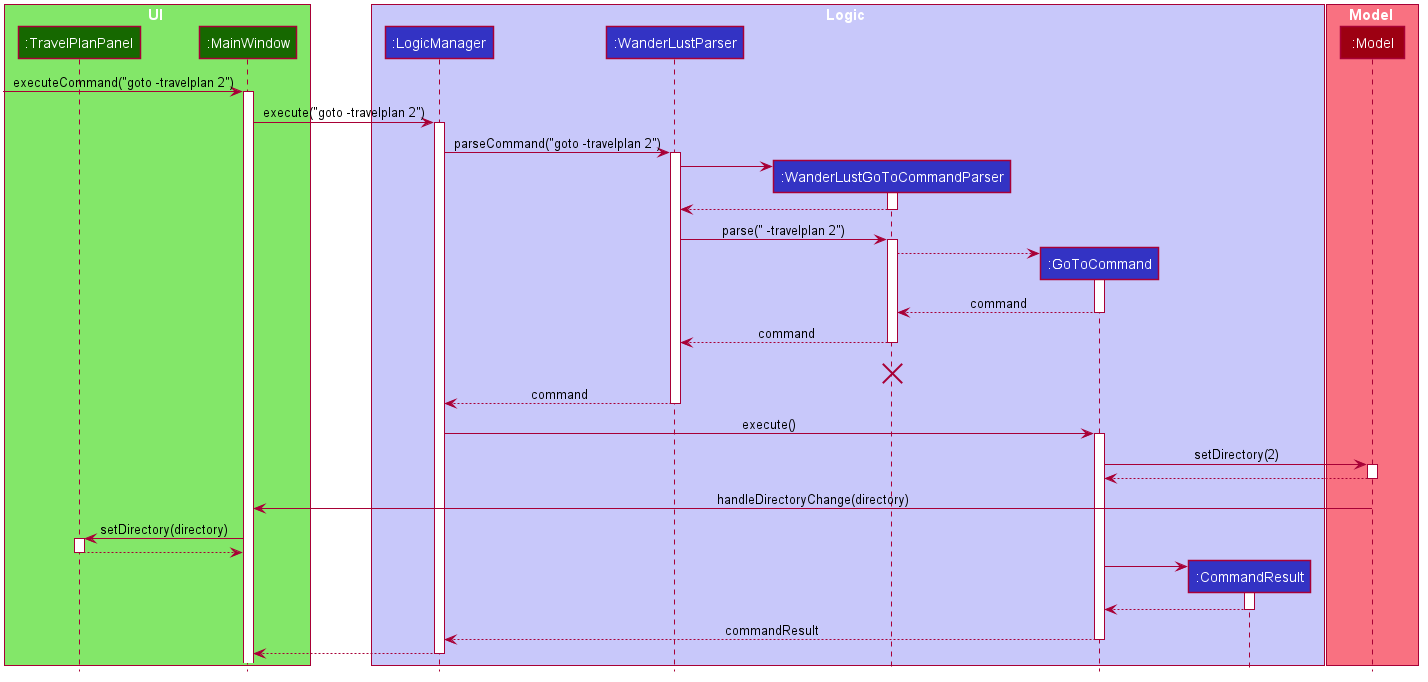

The diagram above was rendered by PlantUML. Its source (embedded in the PNG):
@startuml








skinparam BackgroundColor #FFFFFFF

skinparam Shadowing false

skinparam Class {
    FontColor #FFFFFF
    BorderThickness 1
    BorderColor #FFFFFF
    StereotypeFontColor #FFFFFF
    FontName Arial
}

skinparam Actor {
    BorderColor #000000
    Color #000000
    FontName Arial
}

skinparam Sequence {
    MessageAlign center
    BoxFontSize 15
    BoxPadding 0
    BoxFontColor #FFFFFF
    FontName Arial
}

skinparam Participant {
    FontColor #FFFFFFF
    Padding 20
}

skinparam MinClassWidth 50
skinparam ParticipantPadding 10
skinparam Shadowing false
skinparam DefaultTextAlignment center
skinparam packageStyle Rectangle

hide footbox
hide members
hide circle

box UI #83E769
participant ":TravelPlanPanel" as TravelPlanPanel #166800
participant ":MainWindow" as MainWindow #166800
end box

box Logic #C8C8FA
participant ":LogicManager" as LogicManager #3333C4
participant ":WanderLustParser" as WanderLustParser #3333C4
participant ":WanderLustGoToCommandParser" as WanderLustGoToCommandParser #3333C4
participant ":GoToCommand" as GoToCommand #3333C4
participant ":CommandResult" as CommandResult #3333C4
end box

box Model #F97181
participant ":Model" as Model #9D0012
end box

[-> MainWindow : executeCommand("goto -travelplan 2")
activate MainWindow
MainWindow -> LogicManager : execute("goto -travelplan 2")
activate LogicManager

LogicManager -> WanderLustParser :parseCommand("goto -travelplan 2")
activate WanderLustParser

create WanderLustGoToCommandParser
WanderLustParser -> WanderLustGoToCommandParser
activate WanderLustGoToCommandParser

WanderLustGoToCommandParser --> WanderLustParser
deactivate WanderLustGoToCommandParser

WanderLustParser -> WanderLustGoToCommandParser :parse(" -travelplan 2")
activate WanderLustGoToCommandParser

create GoToCommand
WanderLustGoToCommandParser --> GoToCommand
activate GoToCommand

GoToCommand --> WanderLustGoToCommandParser :command
deactivate GoToCommand

WanderLustGoToCommandParser --> WanderLustParser :command
deactivate WanderLustGoToCommandParser
WanderLustGoToCommandParser -[hidden]-> WanderLustParser :command
destroy WanderLustGoToCommandParser

WanderLustParser --> LogicManager :command
deactivate WanderLustParser

LogicManager -> GoToCommand : execute()
activate GoToCommand

GoToCommand -> Model : setDirectory(2)
activate Model

Model --> GoToCommand
deactivate Model

Model -> MainWindow : handleDirectoryChange(directory)
MainWindow -> TravelPlanPanel :setDirectory(directory)
activate TravelPlanPanel

TravelPlanPanel --> MainWindow
deactivate TravelPlanPanel

create CommandResult
GoToCommand -> CommandResult
activate CommandResult

CommandResult --> GoToCommand
deactivate CommandResult

GoToCommand --> LogicManager : commandResult
deactivate GoToCommand

LogicManager --> MainWindow
deactivate LogicManager
@enduml